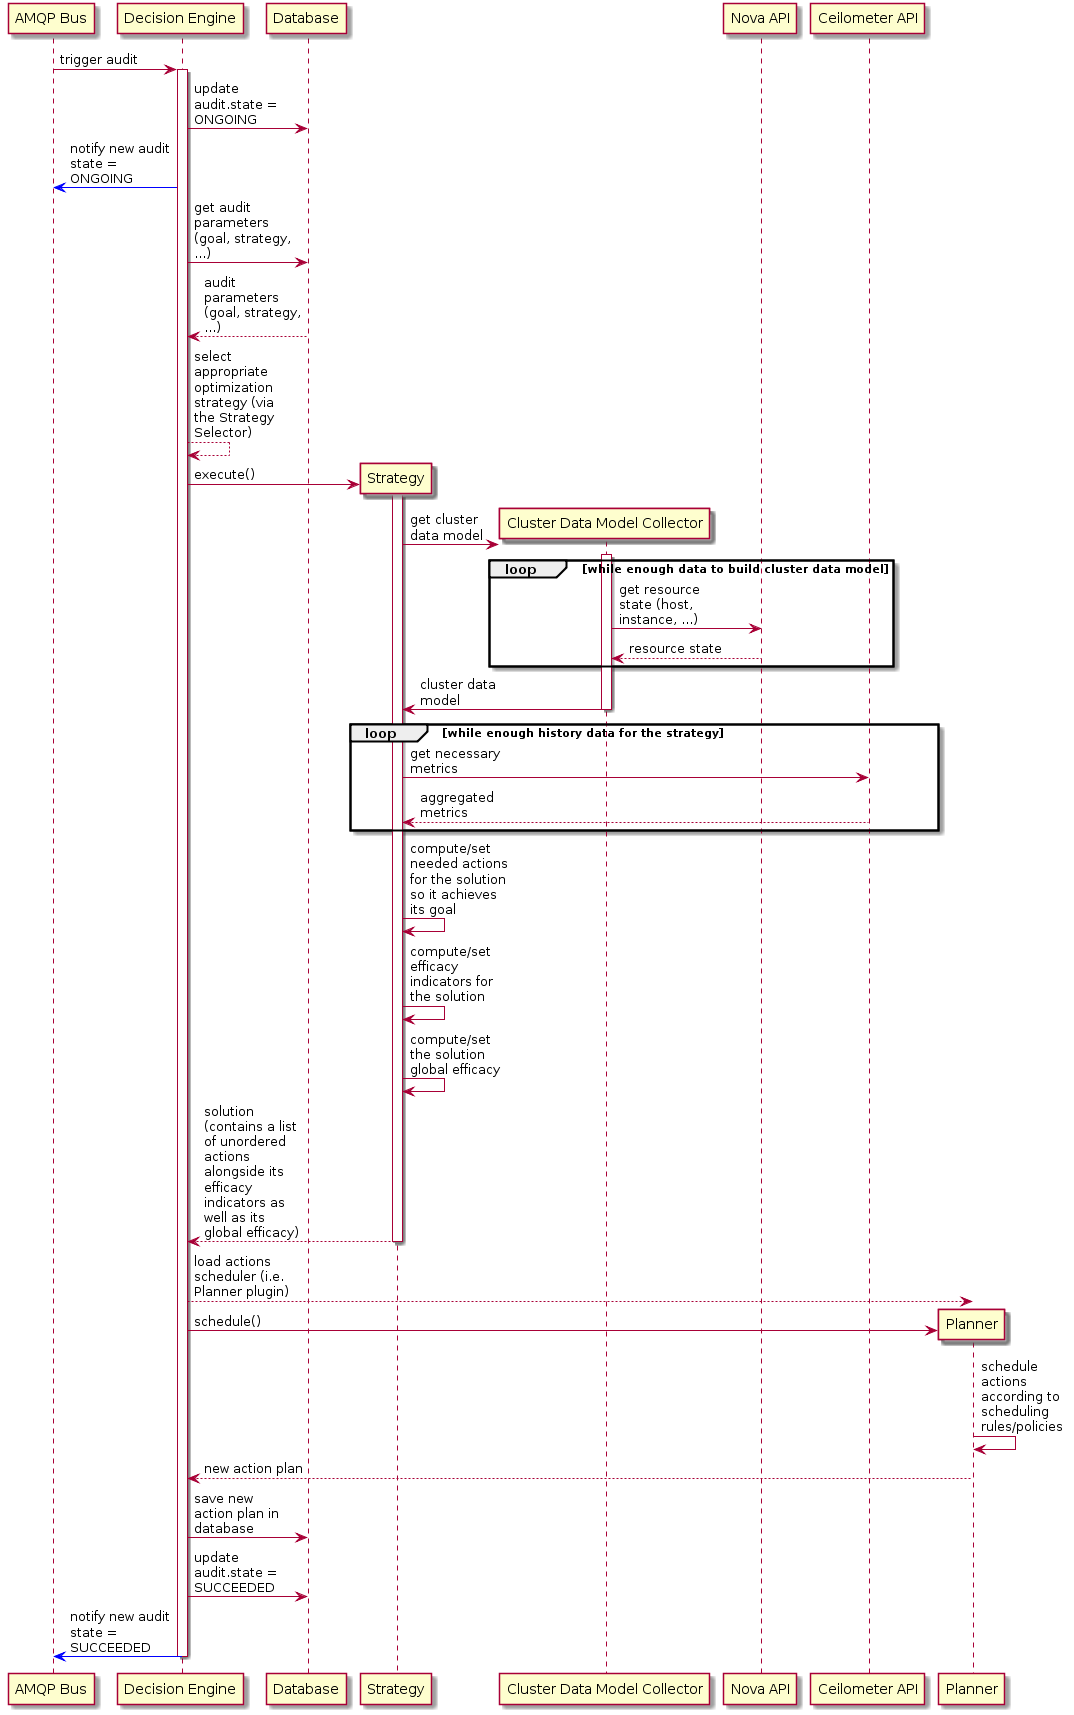

The diagram above was rendered by PlantUML. Its source (embedded in the PNG):
@startuml

skinparam maxMessageSize 100

"AMQP Bus" -> "Decision Engine"  : trigger audit

activate "Decision Engine"

"Decision Engine" -> "Database" : update audit.state = ONGOING
"AMQP Bus" <[#blue]- "Decision Engine" : notify new audit state = ONGOING
"Decision Engine" -> "Database" : get audit parameters (goal, strategy, ...)
"Decision Engine" <-- "Database" : audit parameters (goal, strategy, ...)
"Decision Engine" --> "Decision Engine": select appropriate optimization strategy (via the Strategy Selector)
create Strategy
"Decision Engine" -> "Strategy" : execute()
activate "Strategy"
create "Cluster Data Model Collector"
"Strategy" -> "Cluster Data Model Collector" : get cluster data model

activate "Cluster Data Model Collector"
    loop while enough data to build cluster data model
      "Cluster Data Model Collector" -> "Nova API" : get resource state (host, instance, ...)
      "Cluster Data Model Collector" <-- "Nova API" : resource state
    end
"Cluster Data Model Collector" -> "Strategy" : cluster data model
deactivate "Cluster Data Model Collector"

loop while enough history data for the strategy
    "Strategy" -> "Ceilometer API": get necessary metrics
    "Strategy" <-- "Ceilometer API": aggregated metrics
end
"Strategy" -> "Strategy" : compute/set needed actions for the solution so it achieves its goal
"Strategy" -> "Strategy" : compute/set efficacy indicators for the solution
"Strategy" -> "Strategy" : compute/set the solution global efficacy
"Decision Engine" <-- "Strategy" : solution (contains a list of unordered actions alongside its efficacy indicators as well as its global efficacy)
deactivate "Strategy"

"Decision Engine" --> "Planner": load actions scheduler (i.e. Planner plugin)
create "Planner"
"Decision Engine" -> "Planner": schedule()
"Planner" -> "Planner": schedule actions according to scheduling rules/policies
"Decision Engine" <-- "Planner": new action plan
"Decision Engine" -> "Database" : save new action plan in database
"Decision Engine" -> "Database" : update audit.state = SUCCEEDED
"AMQP Bus" <[#blue]- "Decision Engine" : notify new audit state = SUCCEEDED

deactivate "Decision Engine"

@enduml